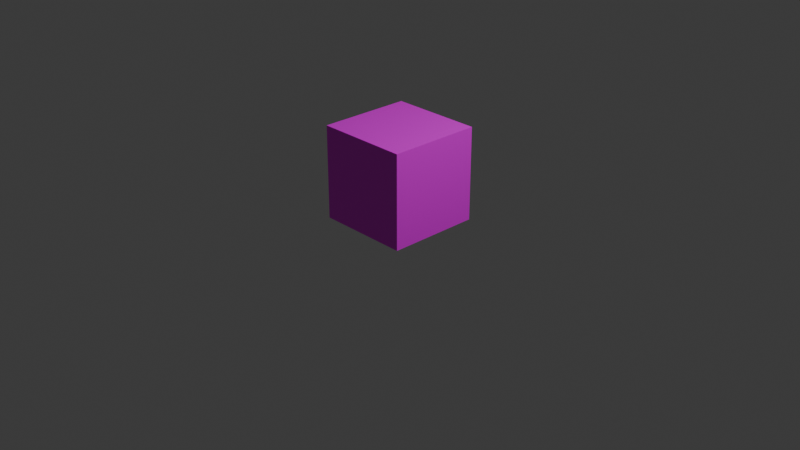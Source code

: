 # Source: HeavyBox.blend  (saved by Blender 4.4.30; exported with 4.5.12 LTS)
import bpy
from mathutils import Matrix  # noqa: F401  (used for matrix-valued properties, if any)

bpy.ops.wm.read_factory_settings(use_empty=True)
scene = bpy.context.scene
scene.name = 'Scene'

# ---- collections
col_collection = bpy.data.collections.new('Collection'); scene.collection.children.link(col_collection)

# ---- images (referenced by path relative to the original .blend; pixels are not part of the script)
import os
ASSET_DIR = os.environ.get("B2B_ASSET_DIR", "")  # directory of the original .blend (textures are referenced by path, not embedded)
HERE = os.path.dirname(os.path.abspath(__file__))  # packed textures are extracted next to this script under _unpacked/

def load_image(name, relpath, width, height, colorspace="sRGB"):
    """Load a texture the original file referenced (path relative to the .blend, or extracted next to this script)."""
    p = next((c for c in (os.path.join(HERE, relpath), os.path.join(ASSET_DIR, relpath)) if relpath and os.path.exists(c)), "")
    if p:
        img = bpy.data.images.load(p, check_existing=True)
        img.name = name
    else:  # same state as the original file: an image datablock whose file is absent (Cycles renders it pink)
        img = bpy.data.images.new(name, width, height)
        img.source = "FILE"
        img.filepath = "//" + (relpath or name)
    img.colorspace_settings.name = colorspace
    return img
img_boxcolor_png_001 = load_image('BoxColor.png.001', 'BoxColor.png', 1024, 1024, 'sRGB')

# ---- materials (node trees are filled in below, after node groups)
mat_material = bpy.data.materials.new('Material')
mat_material.alpha_threshold = 0.0
mat_material.roughness = 0.5
mat_material.line_color = (0.0, 0.0, 0.0, 1.0)

# ---- material node trees
mat_material.use_nodes = True; mat_material.node_tree.nodes.clear()
_N = mat_material.node_tree.nodes; _L = mat_material.node_tree.links
n0 = _N.new('ShaderNodeOutputMaterial'); n0.name = 'Material Output'; n0.location = (300, 300)
n1 = _N.new('ShaderNodeBsdfPrincipled'); n1.name = 'Principled BSDF'; n1.location = (10, 300)
n1.inputs[3].default_value = 1.45
n2 = _N.new('ShaderNodeTexImage'); n2.name = 'Image Texture'; n2.location = (-280, 280)
n2.image = img_boxcolor_png_001
_L.new(n1.outputs[0], n0.inputs[0])
_L.new(n2.outputs[0], n1.inputs[0])
n0.is_active_output = True

# ---- world
world_world = bpy.data.worlds.new('World'); scene.world = world_world
world_world.use_nodes = True; world_world.node_tree.nodes.clear()
_N = world_world.node_tree.nodes; _L = world_world.node_tree.links
n0 = _N.new('ShaderNodeOutputWorld'); n0.name = 'World Output'; n0.location = (300, 300)
n1 = _N.new('ShaderNodeBackground'); n1.name = 'Background'; n1.location = (10, 300)
n1.inputs[0].default_value = (0.05088, 0.05088, 0.05088, 1.0)
_L.new(n1.outputs[0], n0.inputs[0])
n0.is_active_output = True
world_world.color = (0.05088, 0.05088, 0.05088)
world_world.sun_shadow_jitter_overblur = 0.0

# ---- cameras
cam_camera = bpy.data.cameras.new('Camera')
cam_camera.clip_end = 100.0
cam_camera.ortho_scale = 7.314

# ---- lights
light_light = bpy.data.lights.new('Light', 'POINT')
light_light.energy = 1000.0
light_light.shadow_soft_size = 0.1

# ---- meshes
me_cube = bpy.data.meshes.new('Cube')
me_cube.from_pydata([(1.0, 1.0, 1.0), (1.0, 1.0, -1.0), (1.0, -1.0, 1.0), (1.0, -1.0, -1.0), (-1.0, 1.0, 1.0), (-1.0, 1.0, -1.0), (-1.0, -1.0, 1.0), (-1.0, -1.0, -1.0)], [], [(0, 4, 6, 2), (3, 2, 6, 7), (7, 6, 4, 5), (5, 1, 3, 7), (1, 0, 2, 3), (5, 4, 0, 1)])
_uv = me_cube.uv_layers.new(name='UVMap')
_uv.uv.foreach_set('vector', [0.2522, 0.7594, 0.3518, 0.7594, 0.3518, 0.859, 0.2522, 0.859, 0.1525, 0.859, 0.2522, 0.859, 0.2522, 0.9586, 0.1525, 0.9586, 0.1525, 0.5602, 0.2522, 0.5602, 0.2522, 0.6598, 0.1525, 0.6598, 0.05292, 0.7594, 0.1525, 0.7594, 0.1525, 0.859, 0.05292, 0.859, 0.1525, 0.7594, 0.2522, 0.7594, 0.2522, 0.859, 0.1525, 0.859, 0.1525, 0.6598, 0.2522, 0.6598, 0.2522, 0.7594, 0.1525, 0.7594])
me_cube.materials.append(mat_material)
me_cube.use_mirror_vertex_groups = False
me_cube.update()

# ---- objects
ob_cube = bpy.data.objects.new('Cube', me_cube)
ob_light = bpy.data.objects.new('Light', light_light)
ob_camera = bpy.data.objects.new('Camera', cam_camera)

# ---- transforms, parenting, visibility, modifiers, constraints
ob_cube.location = (0.0, 0.0, 0.5029)
ob_cube.scale = (0.5, 0.5, 0.5)
ob_cube.lock_rotations_4d = False
ob_cube.empty_display_type = 'ARROWS'
ob_cube.lineart.crease_threshold = 0.0
ob_light.location = (4.076, 1.005, 5.904)
ob_light.rotation_euler = (0.6503, 0.05522, 1.866)
ob_light.lock_rotations_4d = False
ob_light.empty_display_type = 'ARROWS'
ob_light.color = (0.0, 0.0, 0.0, 0.0)
ob_light.lineart.crease_threshold = 0.0
ob_camera.location = (7.359, -6.926, 4.958)
ob_camera.rotation_euler = (1.109, 0.0, 0.8149)
ob_camera.lock_rotations_4d = False
ob_camera.empty_display_type = 'ARROWS'
ob_camera.color = (0.0, 0.0, 0.0, 0.0)
ob_camera.display_type = 'WIRE'
ob_camera.lineart.crease_threshold = 0.0

# ---- collection membership
col_collection.objects.link(ob_cube)
col_collection.objects.link(ob_light)
col_collection.objects.link(ob_camera)

# ---- scene / render settings (as saved in the file)
scene.camera = ob_camera
scene.frame_start = 1; scene.frame_end = 250; scene.frame_set(1)
scene.render.engine = 'BLENDER_EEVEE_NEXT'
bpy.context.view_layer.update()

